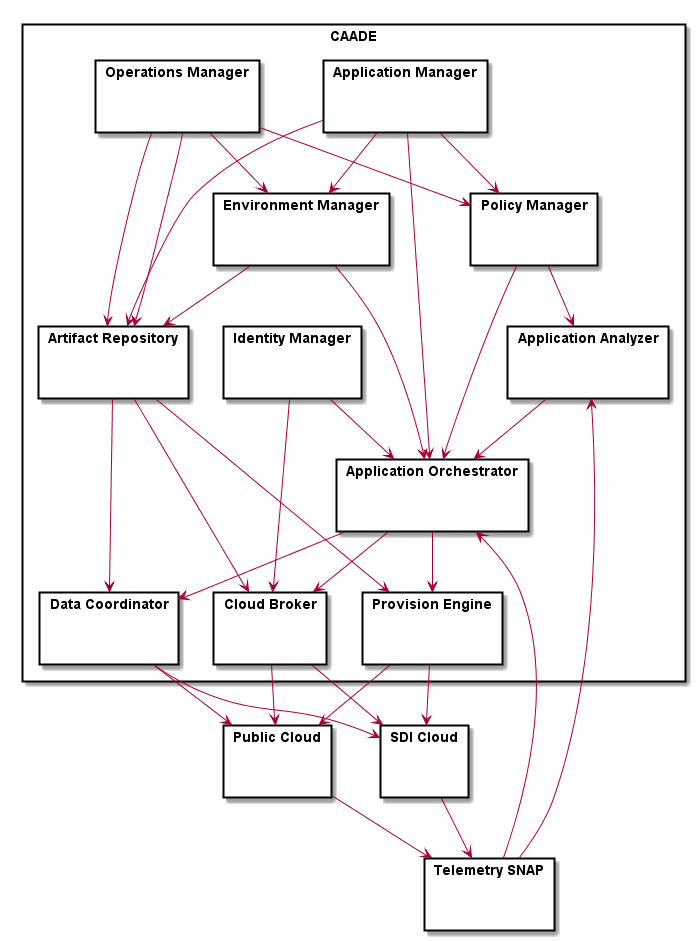

The diagram above was rendered by PlantUML. Its source (embedded in the PNG):
@startuml

skinparam packageStyle rect

package CAADE {
  package "Application Manager" {}
  package "Operations Manager" {}
  package "Application Orchestrator" {}
  package "Application Analyzer" {}
  package "Cloud Broker" {}
  package "Policy Manager" {}
  package "Artifact Repository" {}
  package "Cloud Broker" {}
  package "Data Coordinator" {}
  package "Environment Manager" {}
  package "Identity Manager" {}
  package "Policy Manager" {}
  package "Provision Engine" {}
}

package "SDI Cloud" {
}
package "Public Cloud" {
}

package "Telemetry SNAP" {}

"Cloud Broker" --> "SDI Cloud"
"Cloud Broker" --> "Public Cloud"
"Provision Engine" --> "SDI Cloud"
"Provision Engine" --> "Public Cloud"
"Data Coordinator" --> "SDI Cloud"
"Data Coordinator" --> "Public Cloud"

"SDI Cloud" --> "Telemetry SNAP"
"Public Cloud" --> "Telemetry SNAP"
"Telemetry SNAP" --> "Application Analyzer"
"Telemetry SNAP" --> "Application Orchestrator"
"Application Manager" --> "Policy Manager"
"Application Manager" --> "Application Orchestrator"
"Application Manager" --> "Artifact Repository"
"Application Manager" --> "Environment Manager"
"Operations Manager" --> "Policy Manager"
"Operations Manager" --> "Environment Manager"
"Operations Manager" --> "Artifact Repository"
"Operations Manager" --> "Artifact Repository"
"Policy Manager" --> "Application Orchestrator"
"Environment Manager" --> "Application Orchestrator"
"Environment Manager" --> "Artifact Repository"
"Application Analyzer" --> "Application Orchestrator"
"Policy Manager" --> "Application Analyzer"
"Application Orchestrator" --> "Cloud Broker"
"Application Orchestrator" --> "Provision Engine"
"Application Orchestrator" --> "Data Coordinator"
"Identity Manager" --> "Application Orchestrator"
"Identity Manager" --> "Cloud Broker"
"Artifact Repository" --> "Cloud Broker"
"Artifact Repository" --> "Provision Engine"
"Artifact Repository" --> "Data Coordinator"


@enduml